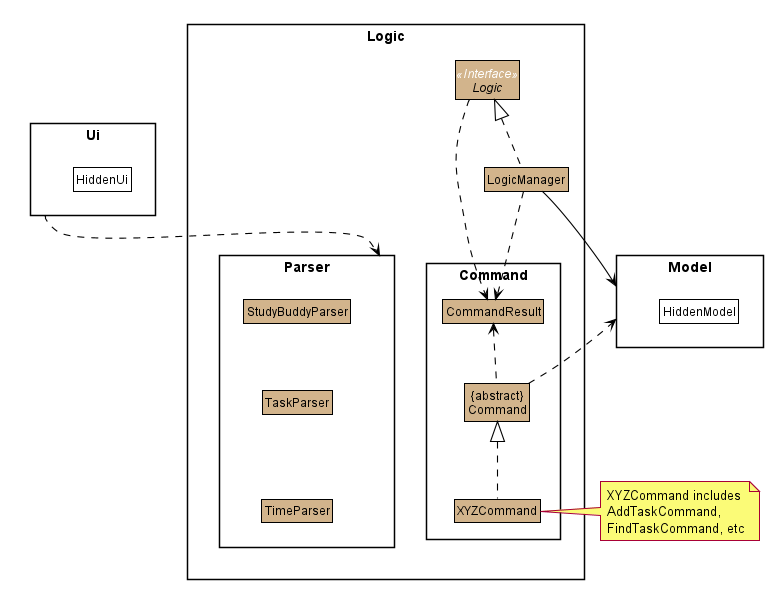

The diagram above was rendered by PlantUML. Its source (embedded in the PNG):
@startuml








skinparam BackgroundColor #FFFFFFF

skinparam Shadowing false

skinparam Class {
    FontColor #000000
    BorderThickness 1
    BorderColor #FFFFFF
    StereotypeFontColor #FFFFFF
    FontName Arial
}

skinparam Actor {
    BorderColor #000000
    Color #000000
    FontName Arial
}

skinparam Sequence {
    MessageAlign center
    BoxFontSize 15
    BoxPadding 0
    BoxFontColor #000000
    FontName Arial
}

skinparam Participant {
    FontColor #000000
    Padding 20
}

skinparam MinClassWidth 50
skinparam ParticipantPadding 10
skinparam Shadowing false
skinparam DefaultTextAlignment center
skinparam packageStyle Rectangle

hide footbox
hide members
hide circle
skinparam arrowThickness 1.1
skinparam arrowColor #000000
skinparam classBackgroundColor #D2B48C
skinparam classBorderColor #black

package Logic {

package Parser {
Class TaskParser
Class TimeParser
Class StudyBuddyParser
}

package Command {
Class XYZCommand
Class CommandResult
Class "{abstract}\nCommand" as Command
}

Interface Logic <<Interface>>
Class LogicManager
}

package Model{
Class HiddenModel #FFFFFF
}


package Ui {
Class HiddenUi #FFFFFF
}

Ui .up.>Parser

Parser---[hidden]>XYZCommand

note right of XYZCommand: XYZCommand includes \nAddTaskCommand, \nFindTaskCommand, etc

Command .right.> Model
LogicManager -down-> Model

Model.[hidden].> LogicManager

TaskParser -[hidden]-> TimeParser
StudyBuddyParser -[hidden]-> TaskParser

XYZCommand .up.|> Command
LogicManager .up.|> Logic



Logic ..> CommandResult
LogicManager .down.> CommandResult
Command .up.> CommandResult





@enduml